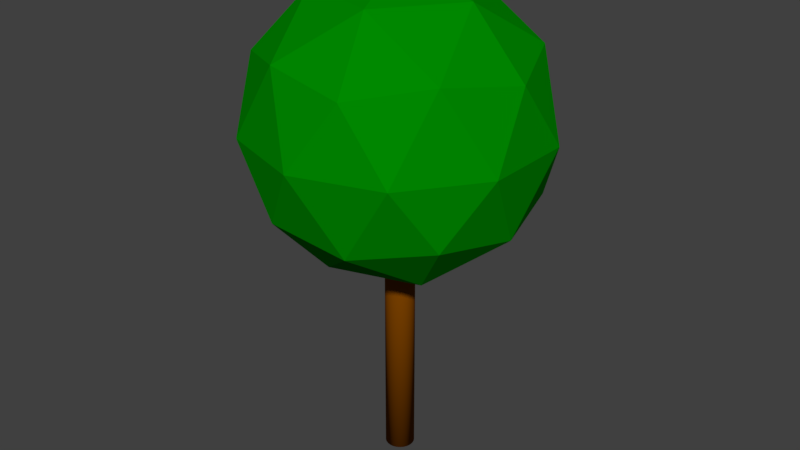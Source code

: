# Source: tree.blend  (saved by Blender 2.79.0; exported with 4.5.12 LTS)
import bpy
from mathutils import Matrix  # noqa: F401  (used for matrix-valued properties, if any)

bpy.ops.wm.read_factory_settings(use_empty=True)
scene = bpy.context.scene
scene.name = 'Scene'

# ---- collections
col_collection_1 = bpy.data.collections.new('Collection 1'); scene.collection.children.link(col_collection_1)

# ---- materials (node trees are filled in below, after node groups)
mat_material_001 = bpy.data.materials.new('Material.001')
mat_material_001.alpha_threshold = 0.0
mat_material_001.use_transparent_shadow = False
mat_material_001.diffuse_color = (0.0, 0.25, 0.0, 1.0)
mat_material_001.roughness = 0.5
mat_material_001.specular_intensity = 0.0
mat_material_002 = bpy.data.materials.new('Material.002')
mat_material_002.alpha_threshold = 0.0
mat_material_002.use_transparent_shadow = False
mat_material_002.diffuse_color = (0.214, 0.0581, 0.0, 1.0)
mat_material_002.roughness = 0.5
mat_material_002.specular_intensity = 0.0

# ---- material node trees

# ---- world
world_world = bpy.data.worlds.new('World'); scene.world = world_world
world_world.color = (0.05088, 0.05088, 0.05088)
world_world.use_sun_shadow = False
world_world.sun_shadow_jitter_overblur = 0.0
world_world.cycles.sampling_method = 'MANUAL'

# ---- meshes
me_icosphere = bpy.data.meshes.new('Icosphere')
me_icosphere.from_pydata([(0.0, 0.0, -1.0), (0.7236, -0.5257, -0.4472), (-0.2764, -0.8506, -0.4472), (-0.8944, 0.0, -0.4472), (-0.2764, 0.8506, -0.4472), (0.7236, 0.5257, -0.4472), (0.2764, -0.8506, 0.4472), (-0.7236, -0.5257, 0.4472), (-0.7236, 0.5257, 0.4472), (0.2764, 0.8506, 0.4472), (0.8944, 0.0, 0.4472), (0.0, 0.0, 1.0), (-0.1625, -0.5, -0.8507), (0.4253, -0.309, -0.8507), (0.2629, -0.809, -0.5257), (0.8506, 0.0, -0.5257), (0.4253, 0.309, -0.8507), (-0.5257, 0.0, -0.8507), (-0.6882, -0.5, -0.5257), (-0.1625, 0.5, -0.8507), (-0.6882, 0.5, -0.5257), (0.2629, 0.809, -0.5257), (0.9511, -0.309, 0.0), (0.9511, 0.309, 0.0), (0.0, -1.0, 0.0), (0.5878, -0.809, 0.0), (-0.9511, -0.309, 0.0), (-0.5878, -0.809, 0.0), (-0.5878, 0.809, 0.0), (-0.9511, 0.309, 0.0), (0.5878, 0.809, 0.0), (0.0, 1.0, 0.0), (0.6882, -0.5, 0.5257), (-0.2629, -0.809, 0.5257), (-0.8506, 0.0, 0.5257), (-0.2629, 0.809, 0.5257), (0.6882, 0.5, 0.5257), (0.1625, -0.5, 0.8507), (0.5257, 0.0, 0.8507), (-0.4253, -0.309, 0.8507), (-0.4253, 0.309, 0.8507), (0.1625, 0.5, 0.8507)], [], [(0, 13, 12), (1, 13, 15), (0, 12, 17), (0, 17, 19), (0, 19, 16), (1, 15, 22), (2, 14, 24), (3, 18, 26), (4, 20, 28), (5, 21, 30), (1, 22, 25), (2, 24, 27), (3, 26, 29), (4, 28, 31), (5, 30, 23), (6, 32, 37), (7, 33, 39), (8, 34, 40), (9, 35, 41), (10, 36, 38), (38, 41, 11), (38, 36, 41), (36, 9, 41), (41, 40, 11), (41, 35, 40), (35, 8, 40), (40, 39, 11), (40, 34, 39), (34, 7, 39), (39, 37, 11), (39, 33, 37), (33, 6, 37), (37, 38, 11), (37, 32, 38), (32, 10, 38), (23, 36, 10), (23, 30, 36), (30, 9, 36), (31, 35, 9), (31, 28, 35), (28, 8, 35), (29, 34, 8), (29, 26, 34), (26, 7, 34), (27, 33, 7), (27, 24, 33), (24, 6, 33), (25, 32, 6), (25, 22, 32), (22, 10, 32), (30, 31, 9), (30, 21, 31), (21, 4, 31), (28, 29, 8), (28, 20, 29), (20, 3, 29), (26, 27, 7), (26, 18, 27), (18, 2, 27), (24, 25, 6), (24, 14, 25), (14, 1, 25), (22, 23, 10), (22, 15, 23), (15, 5, 23), (16, 21, 5), (16, 19, 21), (19, 4, 21), (19, 20, 4), (19, 17, 20), (17, 3, 20), (17, 18, 3), (17, 12, 18), (12, 2, 18), (15, 16, 5), (15, 13, 16), (13, 0, 16), (12, 14, 2), (12, 13, 14), (13, 1, 14)])
me_icosphere.materials.append(mat_material_001)
me_icosphere.use_remesh_preserve_volume = False
me_icosphere.use_remesh_preserve_attributes = False
me_icosphere.use_mirror_vertex_groups = False
me_icosphere.update()
me_cylinder = bpy.data.meshes.new('Cylinder')
me_cylinder.from_pydata([(8.906e-08, 0.25, -1.0), (8.906e-08, 0.25, 5.0), (0.04877, 0.2452, -1.0), (0.04877, 0.2452, 5.0), (0.09567, 0.231, -1.0), (0.09567, 0.231, 5.0), (0.1389, 0.2079, -1.0), (0.1389, 0.2079, 5.0), (0.1768, 0.1768, -1.0), (0.1768, 0.1768, 5.0), (0.2079, 0.1389, -1.0), (0.2079, 0.1389, 5.0), (0.231, 0.09567, -1.0), (0.231, 0.09567, 5.0), (0.2452, 0.04877, -1.0), (0.2452, 0.04877, 5.0), (0.25, 2.326e-07, -1.0), (0.25, 2.326e-07, 5.0), (0.2452, -0.04877, -1.0), (0.2452, -0.04877, 5.0), (0.231, -0.09567, -1.0), (0.231, -0.09567, 5.0), (0.2079, -0.1389, -1.0), (0.2079, -0.1389, 5.0), (0.1768, -0.1768, -1.0), (0.1768, -0.1768, 5.0), (0.1389, -0.2079, -1.0), (0.1389, -0.2079, 5.0), (0.09567, -0.231, -1.0), (0.09567, -0.231, 5.0), (0.04877, -0.2452, -1.0), (0.04877, -0.2452, 5.0), (7.597e-09, -0.25, -1.0), (7.597e-09, -0.25, 5.0), (-0.04877, -0.2452, -1.0), (-0.04877, -0.2452, 5.0), (-0.09567, -0.231, -1.0), (-0.09567, -0.231, 5.0), (-0.1389, -0.2079, -1.0), (-0.1389, -0.2079, 5.0), (-0.1768, -0.1768, -1.0), (-0.1768, -0.1768, 5.0), (-0.2079, -0.1389, -1.0), (-0.2079, -0.1389, 5.0), (-0.231, -0.09567, -1.0), (-0.231, -0.09567, 5.0), (-0.2452, -0.04877, -1.0), (-0.2452, -0.04877, 5.0), (-0.25, 4.551e-07, -1.0), (-0.25, 4.551e-07, 5.0), (-0.2452, 0.04877, -1.0), (-0.2452, 0.04877, 5.0), (-0.231, 0.09567, -1.0), (-0.231, 0.09567, 5.0), (-0.2079, 0.1389, -1.0), (-0.2079, 0.1389, 5.0), (-0.1768, 0.1768, -1.0), (-0.1768, 0.1768, 5.0), (-0.1389, 0.2079, -1.0), (-0.1389, 0.2079, 5.0), (-0.09567, 0.231, -1.0), (-0.09567, 0.231, 5.0), (-0.04877, 0.2452, -1.0), (-0.04877, 0.2452, 5.0)], [], [(0, 1, 3, 2), (2, 3, 5, 4), (4, 5, 7, 6), (6, 7, 9, 8), (8, 9, 11, 10), (10, 11, 13, 12), (12, 13, 15, 14), (14, 15, 17, 16), (16, 17, 19, 18), (18, 19, 21, 20), (20, 21, 23, 22), (22, 23, 25, 24), (24, 25, 27, 26), (26, 27, 29, 28), (28, 29, 31, 30), (30, 31, 33, 32), (32, 33, 35, 34), (34, 35, 37, 36), (36, 37, 39, 38), (38, 39, 41, 40), (40, 41, 43, 42), (42, 43, 45, 44), (44, 45, 47, 46), (46, 47, 49, 48), (48, 49, 51, 50), (50, 51, 53, 52), (52, 53, 55, 54), (54, 55, 57, 56), (56, 57, 59, 58), (58, 59, 61, 60), (3, 1, 63, 61, 59, 57, 55, 53, 51, 49, 47, 45, 43, 41, 39, 37, 35, 33, 31, 29, 27, 25, 23, 21, 19, 17, 15, 13, 11, 9, 7, 5), (60, 61, 63, 62), (62, 63, 1, 0), (0, 2, 4, 6, 8, 10, 12, 14, 16, 18, 20, 22, 24, 26, 28, 30, 32, 34, 36, 38, 40, 42, 44, 46, 48, 50, 52, 54, 56, 58, 60, 62)])
me_cylinder.polygons.foreach_set('use_smooth', [True] * 34)
me_cylinder.materials.append(mat_material_002)
me_cylinder.use_remesh_preserve_volume = False
me_cylinder.use_remesh_preserve_attributes = False
me_cylinder.use_mirror_vertex_groups = False
me_cylinder.update()

# ---- objects
ob_icosphere = bpy.data.objects.new('Icosphere', me_icosphere)
ob_cylinder = bpy.data.objects.new('Cylinder', me_cylinder)

# ---- transforms, parenting, visibility, modifiers, constraints
ob_icosphere.location = (0.0, 0.0, 6.0)
ob_icosphere.scale = (2.5, 2.5, 2.5)
ob_icosphere.lineart.crease_threshold = 0.0
ob_cylinder.location = (0.0, 0.0, 1.0)
ob_cylinder.lineart.crease_threshold = 0.0

# ---- collection membership
col_collection_1.objects.link(ob_icosphere)
col_collection_1.objects.link(ob_cylinder)

# ---- scene / render settings (as saved in the file)
scene.frame_start = 1; scene.frame_end = 250; scene.frame_set(1)
scene.render.engine = 'BLENDER_EEVEE_NEXT'
scene.render.resolution_percentage = 50
scene.render.dither_intensity = 0.0
scene.cycles.use_denoising = False
scene.cycles.samples = 128
scene.cycles.sampling_pattern = 'TABULATED_SOBOL'
scene.cycles.use_adaptive_sampling = False
scene.cycles.use_light_tree = False
scene.cycles.blur_glossy = 0.0
scene.cycles.sample_clamp_indirect = 0.0
scene.view_settings.view_transform = 'Standard'
bpy.context.view_layer.update()

# ---- added for rendering (the .blend has no active camera and no usable light): camera, sun
cam_auto = bpy.data.cameras.new('AutoCamera')
cam_auto.lens = 50.0
cam_auto.sensor_width = 36.0
cam_auto.clip_end = 1000.0
ob_auto_camera = bpy.data.objects.new('AutoCamera', cam_auto)
scene.collection.objects.link(ob_auto_camera)
ob_auto_camera.location = (10.1295, -12.1554, 12.3536)
ob_auto_camera.rotation_euler = (1.09748, -7.21219e-08, 0.694738)
scene.camera = ob_auto_camera
light_auto_sun = bpy.data.lights.new('AutoSun', 'SUN')
light_auto_sun.energy = 3.0
light_auto_sun.angle = 0.0523599
ob_auto_sun = bpy.data.objects.new('AutoSun', light_auto_sun)
scene.collection.objects.link(ob_auto_sun)
ob_auto_sun.rotation_euler = (0.872665, 0.174533, 0.523599)
bpy.context.view_layer.update()
